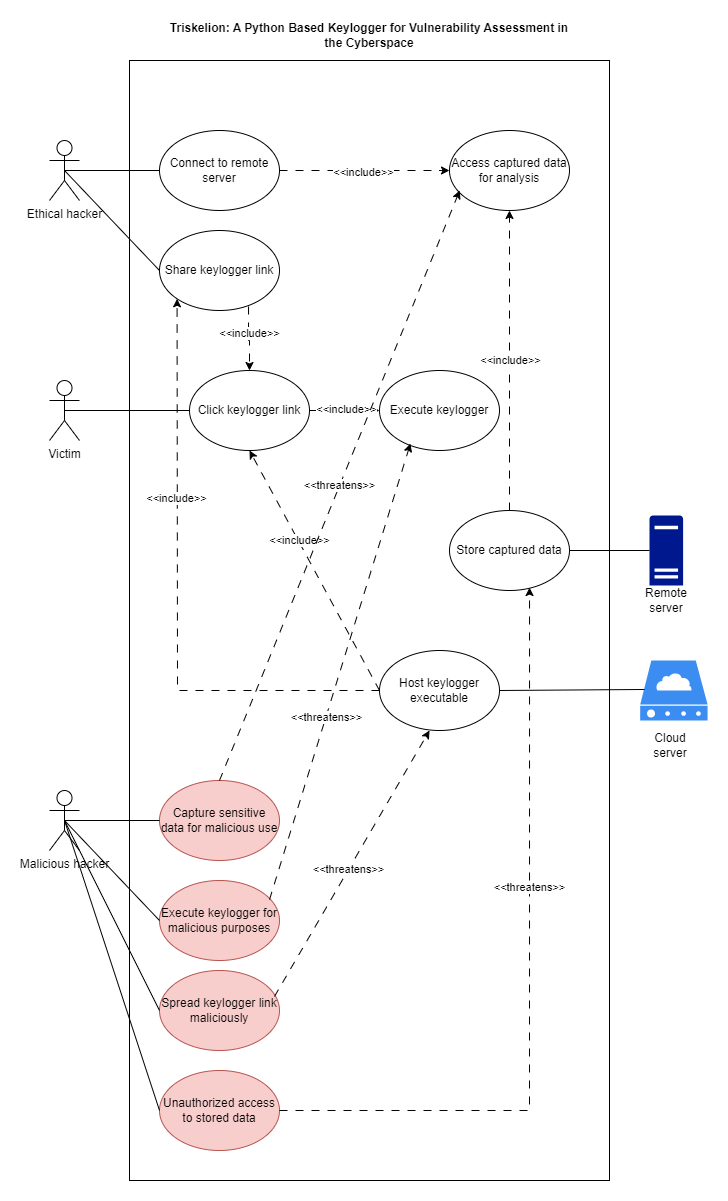

The diagram above was exported from draw.io. Its source (the exported page's mxGraphModel, read from the mxfile embedded in the PNG):
<mxGraphModel dx="1434" dy="772" grid="1" gridSize="10" guides="1" tooltips="1" connect="1" arrows="1" fold="1" page="1" pageScale="1" pageWidth="2339" pageHeight="3300" math="0" shadow="0">
  <root>
    <mxCell id="0" />
    <mxCell id="1" parent="0" />
    <mxCell id="1xvEvEAE-j8CGYM6Dr1g-1" value="" style="rounded=0;whiteSpace=wrap;html=1;" parent="1" vertex="1">
      <mxGeometry x="480" y="80" width="480" height="1120" as="geometry" />
    </mxCell>
    <mxCell id="1xvEvEAE-j8CGYM6Dr1g-2" value="&lt;b&gt;Triskelion: A Python Based Keylogger for Vulnerability Assessment in the Cyberspace&lt;/b&gt;" style="text;html=1;align=center;verticalAlign=middle;whiteSpace=wrap;rounded=0;" parent="1" vertex="1">
      <mxGeometry x="510" y="40" width="420" height="30" as="geometry" />
    </mxCell>
    <mxCell id="1xvEvEAE-j8CGYM6Dr1g-3" value="Ethical hacker" style="shape=umlActor;verticalLabelPosition=bottom;verticalAlign=top;html=1;outlineConnect=0;" parent="1" vertex="1">
      <mxGeometry x="400" y="160" width="30" height="60" as="geometry" />
    </mxCell>
    <mxCell id="1xvEvEAE-j8CGYM6Dr1g-9" value="" style="edgeStyle=orthogonalEdgeStyle;rounded=0;orthogonalLoop=1;jettySize=auto;html=1;dashed=1;dashPattern=8 8;" parent="1" source="1xvEvEAE-j8CGYM6Dr1g-4" target="1xvEvEAE-j8CGYM6Dr1g-6" edge="1">
      <mxGeometry relative="1" as="geometry" />
    </mxCell>
    <mxCell id="1xvEvEAE-j8CGYM6Dr1g-10" value="&amp;lt;&amp;lt;include&amp;gt;&amp;gt;" style="edgeLabel;html=1;align=center;verticalAlign=middle;resizable=0;points=[];" parent="1xvEvEAE-j8CGYM6Dr1g-9" vertex="1" connectable="0">
      <mxGeometry x="0.0182" y="2" relative="1" as="geometry">
        <mxPoint as="offset" />
      </mxGeometry>
    </mxCell>
    <mxCell id="1xvEvEAE-j8CGYM6Dr1g-4" value="Click keylogger link" style="ellipse;whiteSpace=wrap;html=1;" parent="1" vertex="1">
      <mxGeometry x="540" y="390" width="120" height="80" as="geometry" />
    </mxCell>
    <mxCell id="1xvEvEAE-j8CGYM6Dr1g-5" value="Victim" style="shape=umlActor;verticalLabelPosition=bottom;verticalAlign=top;html=1;outlineConnect=0;" parent="1" vertex="1">
      <mxGeometry x="400" y="400" width="30" height="60" as="geometry" />
    </mxCell>
    <mxCell id="1xvEvEAE-j8CGYM6Dr1g-6" value="Execute keylogger" style="ellipse;whiteSpace=wrap;html=1;" parent="1" vertex="1">
      <mxGeometry x="730" y="390" width="120" height="80" as="geometry" />
    </mxCell>
    <mxCell id="1xvEvEAE-j8CGYM6Dr1g-16" value="" style="edgeStyle=orthogonalEdgeStyle;rounded=0;orthogonalLoop=1;jettySize=auto;html=1;dashed=1;dashPattern=8 8;exitX=0.742;exitY=0.95;exitDx=0;exitDy=0;exitPerimeter=0;" parent="1" source="1xvEvEAE-j8CGYM6Dr1g-11" target="1xvEvEAE-j8CGYM6Dr1g-4" edge="1">
      <mxGeometry relative="1" as="geometry" />
    </mxCell>
    <mxCell id="1xvEvEAE-j8CGYM6Dr1g-17" value="&amp;lt;&amp;lt;include&amp;gt;&amp;gt;" style="edgeLabel;html=1;align=center;verticalAlign=middle;resizable=0;points=[];" parent="1xvEvEAE-j8CGYM6Dr1g-16" vertex="1" connectable="0">
      <mxGeometry x="-0.16" relative="1" as="geometry">
        <mxPoint as="offset" />
      </mxGeometry>
    </mxCell>
    <mxCell id="1xvEvEAE-j8CGYM6Dr1g-11" value="Share keylogger link" style="ellipse;whiteSpace=wrap;html=1;" parent="1" vertex="1">
      <mxGeometry x="510" y="250" width="120" height="80" as="geometry" />
    </mxCell>
    <mxCell id="1xvEvEAE-j8CGYM6Dr1g-14" value="" style="edgeStyle=orthogonalEdgeStyle;rounded=0;orthogonalLoop=1;jettySize=auto;html=1;dashed=1;dashPattern=8 8;" parent="1" source="1xvEvEAE-j8CGYM6Dr1g-12" target="1xvEvEAE-j8CGYM6Dr1g-13" edge="1">
      <mxGeometry relative="1" as="geometry" />
    </mxCell>
    <mxCell id="1xvEvEAE-j8CGYM6Dr1g-15" value="&amp;lt;&amp;lt;include&amp;gt;&amp;gt;" style="edgeLabel;html=1;align=center;verticalAlign=middle;resizable=0;points=[];" parent="1xvEvEAE-j8CGYM6Dr1g-14" vertex="1" connectable="0">
      <mxGeometry x="-0.0182" y="-1" relative="1" as="geometry">
        <mxPoint as="offset" />
      </mxGeometry>
    </mxCell>
    <mxCell id="1xvEvEAE-j8CGYM6Dr1g-12" value="Connect to remote server" style="ellipse;whiteSpace=wrap;html=1;" parent="1" vertex="1">
      <mxGeometry x="510" y="150" width="120" height="80" as="geometry" />
    </mxCell>
    <mxCell id="1xvEvEAE-j8CGYM6Dr1g-13" value="Access captured data for analysis" style="ellipse;whiteSpace=wrap;html=1;" parent="1" vertex="1">
      <mxGeometry x="800" y="150" width="120" height="80" as="geometry" />
    </mxCell>
    <mxCell id="1xvEvEAE-j8CGYM6Dr1g-18" value="" style="sketch=0;html=1;aspect=fixed;strokeColor=none;shadow=0;fillColor=#3B8DF1;verticalAlign=top;labelPosition=center;verticalLabelPosition=bottom;shape=mxgraph.gcp2.cloud_server" parent="1" vertex="1">
      <mxGeometry x="990.69" y="680" width="67.42" height="60" as="geometry" />
    </mxCell>
    <mxCell id="1xvEvEAE-j8CGYM6Dr1g-19" value="" style="sketch=0;aspect=fixed;pointerEvents=1;shadow=0;dashed=0;html=1;strokeColor=none;labelPosition=center;verticalLabelPosition=bottom;verticalAlign=top;align=center;fillColor=#00188D;shape=mxgraph.mscae.enterprise.server_generic" parent="1" vertex="1">
      <mxGeometry x="1000" y="535" width="33.6" height="70" as="geometry" />
    </mxCell>
    <mxCell id="1xvEvEAE-j8CGYM6Dr1g-21" style="edgeStyle=orthogonalEdgeStyle;rounded=0;orthogonalLoop=1;jettySize=auto;html=1;dashed=1;dashPattern=8 8;" parent="1" source="1xvEvEAE-j8CGYM6Dr1g-20" target="1xvEvEAE-j8CGYM6Dr1g-13" edge="1">
      <mxGeometry relative="1" as="geometry" />
    </mxCell>
    <mxCell id="1xvEvEAE-j8CGYM6Dr1g-22" value="&amp;lt;&amp;lt;include&amp;gt;&amp;gt;" style="edgeLabel;html=1;align=center;verticalAlign=middle;resizable=0;points=[];" parent="1xvEvEAE-j8CGYM6Dr1g-21" vertex="1" connectable="0">
      <mxGeometry x="0.0067" relative="1" as="geometry">
        <mxPoint as="offset" />
      </mxGeometry>
    </mxCell>
    <mxCell id="1xvEvEAE-j8CGYM6Dr1g-20" value="Store captured data" style="ellipse;whiteSpace=wrap;html=1;" parent="1" vertex="1">
      <mxGeometry x="800" y="530" width="120" height="80" as="geometry" />
    </mxCell>
    <mxCell id="1xvEvEAE-j8CGYM6Dr1g-23" value="Host keylogger executable" style="ellipse;whiteSpace=wrap;html=1;" parent="1" vertex="1">
      <mxGeometry x="730" y="670" width="120" height="80" as="geometry" />
    </mxCell>
    <mxCell id="1xvEvEAE-j8CGYM6Dr1g-24" value="" style="endArrow=classic;html=1;rounded=0;exitX=0;exitY=0.5;exitDx=0;exitDy=0;entryX=0.5;entryY=1;entryDx=0;entryDy=0;dashed=1;dashPattern=8 8;" parent="1" source="1xvEvEAE-j8CGYM6Dr1g-23" target="1xvEvEAE-j8CGYM6Dr1g-4" edge="1">
      <mxGeometry width="50" height="50" relative="1" as="geometry">
        <mxPoint x="700" y="500" as="sourcePoint" />
        <mxPoint x="750" y="450" as="targetPoint" />
      </mxGeometry>
    </mxCell>
    <mxCell id="1xvEvEAE-j8CGYM6Dr1g-25" value="&amp;lt;&amp;lt;include&amp;gt;&amp;gt;" style="edgeLabel;html=1;align=center;verticalAlign=middle;resizable=0;points=[];" parent="1xvEvEAE-j8CGYM6Dr1g-24" vertex="1" connectable="0">
      <mxGeometry x="-0.0083" y="-1" relative="1" as="geometry">
        <mxPoint x="-17" y="-31" as="offset" />
      </mxGeometry>
    </mxCell>
    <mxCell id="1xvEvEAE-j8CGYM6Dr1g-26" value="Remote server" style="text;html=1;align=center;verticalAlign=middle;whiteSpace=wrap;rounded=0;" parent="1" vertex="1">
      <mxGeometry x="986.8" y="605" width="60" height="30" as="geometry" />
    </mxCell>
    <mxCell id="1xvEvEAE-j8CGYM6Dr1g-27" value="Cloud server" style="text;html=1;align=center;verticalAlign=middle;whiteSpace=wrap;rounded=0;" parent="1" vertex="1">
      <mxGeometry x="990.69" y="750" width="60" height="30" as="geometry" />
    </mxCell>
    <mxCell id="1xvEvEAE-j8CGYM6Dr1g-28" value="" style="endArrow=none;html=1;rounded=0;exitX=0.5;exitY=0.5;exitDx=0;exitDy=0;exitPerimeter=0;entryX=0;entryY=0.5;entryDx=0;entryDy=0;" parent="1" source="1xvEvEAE-j8CGYM6Dr1g-3" target="1xvEvEAE-j8CGYM6Dr1g-12" edge="1">
      <mxGeometry width="50" height="50" relative="1" as="geometry">
        <mxPoint x="700" y="500" as="sourcePoint" />
        <mxPoint x="750" y="450" as="targetPoint" />
      </mxGeometry>
    </mxCell>
    <mxCell id="1xvEvEAE-j8CGYM6Dr1g-29" value="" style="endArrow=none;html=1;rounded=0;exitX=0.5;exitY=0.5;exitDx=0;exitDy=0;exitPerimeter=0;entryX=0;entryY=0.5;entryDx=0;entryDy=0;" parent="1" source="1xvEvEAE-j8CGYM6Dr1g-3" target="1xvEvEAE-j8CGYM6Dr1g-11" edge="1">
      <mxGeometry width="50" height="50" relative="1" as="geometry">
        <mxPoint x="700" y="500" as="sourcePoint" />
        <mxPoint x="750" y="450" as="targetPoint" />
      </mxGeometry>
    </mxCell>
    <mxCell id="1xvEvEAE-j8CGYM6Dr1g-30" value="" style="endArrow=none;html=1;rounded=0;exitX=0.5;exitY=0.5;exitDx=0;exitDy=0;exitPerimeter=0;entryX=0;entryY=0.5;entryDx=0;entryDy=0;" parent="1" source="1xvEvEAE-j8CGYM6Dr1g-5" target="1xvEvEAE-j8CGYM6Dr1g-4" edge="1">
      <mxGeometry width="50" height="50" relative="1" as="geometry">
        <mxPoint x="700" y="500" as="sourcePoint" />
        <mxPoint x="750" y="450" as="targetPoint" />
      </mxGeometry>
    </mxCell>
    <mxCell id="1xvEvEAE-j8CGYM6Dr1g-31" value="" style="endArrow=none;html=1;rounded=0;entryX=0;entryY=0.5;entryDx=0;entryDy=0;entryPerimeter=0;exitX=1;exitY=0.5;exitDx=0;exitDy=0;" parent="1" source="1xvEvEAE-j8CGYM6Dr1g-20" target="1xvEvEAE-j8CGYM6Dr1g-19" edge="1">
      <mxGeometry width="50" height="50" relative="1" as="geometry">
        <mxPoint x="700" y="500" as="sourcePoint" />
        <mxPoint x="750" y="450" as="targetPoint" />
      </mxGeometry>
    </mxCell>
    <mxCell id="1xvEvEAE-j8CGYM6Dr1g-32" value="" style="endArrow=none;html=1;rounded=0;entryX=1;entryY=0.5;entryDx=0;entryDy=0;exitX=0.064;exitY=0.483;exitDx=0;exitDy=0;exitPerimeter=0;" parent="1" source="1xvEvEAE-j8CGYM6Dr1g-18" target="1xvEvEAE-j8CGYM6Dr1g-23" edge="1">
      <mxGeometry width="50" height="50" relative="1" as="geometry">
        <mxPoint x="700" y="500" as="sourcePoint" />
        <mxPoint x="750" y="450" as="targetPoint" />
      </mxGeometry>
    </mxCell>
    <mxCell id="1xvEvEAE-j8CGYM6Dr1g-33" value="" style="endArrow=classic;html=1;rounded=0;exitX=0;exitY=0.5;exitDx=0;exitDy=0;entryX=0;entryY=1;entryDx=0;entryDy=0;dashed=1;dashPattern=8 8;" parent="1" source="1xvEvEAE-j8CGYM6Dr1g-23" target="1xvEvEAE-j8CGYM6Dr1g-11" edge="1">
      <mxGeometry width="50" height="50" relative="1" as="geometry">
        <mxPoint x="700" y="500" as="sourcePoint" />
        <mxPoint x="750" y="450" as="targetPoint" />
        <Array as="points">
          <mxPoint x="528" y="710" />
        </Array>
      </mxGeometry>
    </mxCell>
    <mxCell id="1xvEvEAE-j8CGYM6Dr1g-34" value="&amp;lt;&amp;lt;include&amp;gt;&amp;gt;" style="edgeLabel;html=1;align=center;verticalAlign=middle;resizable=0;points=[];" parent="1xvEvEAE-j8CGYM6Dr1g-33" vertex="1" connectable="0">
      <mxGeometry x="0.3306" y="1" relative="1" as="geometry">
        <mxPoint as="offset" />
      </mxGeometry>
    </mxCell>
    <mxCell id="AXl7jstsMdVZAVT-Z49z-1" value="Malicious hacker" style="shape=umlActor;verticalLabelPosition=bottom;verticalAlign=top;html=1;outlineConnect=0;" parent="1" vertex="1">
      <mxGeometry x="400" y="810" width="30" height="60" as="geometry" />
    </mxCell>
    <mxCell id="AXl7jstsMdVZAVT-Z49z-2" value="Unauthorized access to stored data" style="ellipse;whiteSpace=wrap;html=1;fillColor=#f8cecc;strokeColor=#b85450;" parent="1" vertex="1">
      <mxGeometry x="510" y="1090" width="120" height="80" as="geometry" />
    </mxCell>
    <mxCell id="AXl7jstsMdVZAVT-Z49z-3" value="Capture sensitive data for malicious use" style="ellipse;whiteSpace=wrap;html=1;fillColor=#f8cecc;strokeColor=#b85450;" parent="1" vertex="1">
      <mxGeometry x="510" y="800" width="120" height="80" as="geometry" />
    </mxCell>
    <mxCell id="AXl7jstsMdVZAVT-Z49z-4" value="Spread keylogger link maliciously" style="ellipse;whiteSpace=wrap;html=1;fillColor=#f8cecc;strokeColor=#b85450;" parent="1" vertex="1">
      <mxGeometry x="510" y="990" width="120" height="80" as="geometry" />
    </mxCell>
    <mxCell id="AXl7jstsMdVZAVT-Z49z-5" value="Execute keylogger for malicious purposes" style="ellipse;whiteSpace=wrap;html=1;fillColor=#f8cecc;strokeColor=#b85450;" parent="1" vertex="1">
      <mxGeometry x="510" y="900" width="120" height="80" as="geometry" />
    </mxCell>
    <mxCell id="AXl7jstsMdVZAVT-Z49z-7" value="" style="endArrow=classic;html=1;rounded=0;entryX=0.258;entryY=0.913;entryDx=0;entryDy=0;entryPerimeter=0;dashed=1;dashPattern=8 8;exitX=0.917;exitY=0.238;exitDx=0;exitDy=0;exitPerimeter=0;" parent="1" source="AXl7jstsMdVZAVT-Z49z-5" target="1xvEvEAE-j8CGYM6Dr1g-6" edge="1">
      <mxGeometry width="50" height="50" relative="1" as="geometry">
        <mxPoint x="580" y="780" as="sourcePoint" />
        <mxPoint x="630" y="730" as="targetPoint" />
      </mxGeometry>
    </mxCell>
    <mxCell id="AXl7jstsMdVZAVT-Z49z-8" value="&amp;lt;&amp;lt;threatens&amp;gt;&amp;gt;" style="edgeLabel;html=1;align=center;verticalAlign=middle;resizable=0;points=[];" parent="AXl7jstsMdVZAVT-Z49z-7" vertex="1" connectable="0">
      <mxGeometry x="-0.2" relative="1" as="geometry">
        <mxPoint as="offset" />
      </mxGeometry>
    </mxCell>
    <mxCell id="AXl7jstsMdVZAVT-Z49z-9" value="" style="endArrow=classic;html=1;rounded=0;entryX=0.417;entryY=1;entryDx=0;entryDy=0;entryPerimeter=0;exitX=0.958;exitY=0.325;exitDx=0;exitDy=0;exitPerimeter=0;dashed=1;dashPattern=8 8;" parent="1" source="AXl7jstsMdVZAVT-Z49z-4" target="1xvEvEAE-j8CGYM6Dr1g-23" edge="1">
      <mxGeometry width="50" height="50" relative="1" as="geometry">
        <mxPoint x="640" y="900" as="sourcePoint" />
        <mxPoint x="690" y="850" as="targetPoint" />
      </mxGeometry>
    </mxCell>
    <mxCell id="AXl7jstsMdVZAVT-Z49z-10" value="&amp;lt;&amp;lt;threatens&amp;gt;&amp;gt;" style="edgeLabel;html=1;align=center;verticalAlign=middle;resizable=0;points=[];" parent="AXl7jstsMdVZAVT-Z49z-9" vertex="1" connectable="0">
      <mxGeometry x="-0.043" y="1" relative="1" as="geometry">
        <mxPoint as="offset" />
      </mxGeometry>
    </mxCell>
    <mxCell id="AXl7jstsMdVZAVT-Z49z-11" style="edgeStyle=orthogonalEdgeStyle;rounded=0;orthogonalLoop=1;jettySize=auto;html=1;entryX=0.667;entryY=0.963;entryDx=0;entryDy=0;entryPerimeter=0;dashed=1;dashPattern=8 8;" parent="1" source="AXl7jstsMdVZAVT-Z49z-2" target="1xvEvEAE-j8CGYM6Dr1g-20" edge="1">
      <mxGeometry relative="1" as="geometry" />
    </mxCell>
    <mxCell id="AXl7jstsMdVZAVT-Z49z-12" value="&amp;lt;&amp;lt;threatens&amp;gt;&amp;gt;" style="edgeLabel;html=1;align=center;verticalAlign=middle;resizable=0;points=[];" parent="AXl7jstsMdVZAVT-Z49z-11" vertex="1" connectable="0">
      <mxGeometry x="0.3213" y="1" relative="1" as="geometry">
        <mxPoint y="38" as="offset" />
      </mxGeometry>
    </mxCell>
    <mxCell id="AXl7jstsMdVZAVT-Z49z-13" value="" style="endArrow=classic;html=1;rounded=0;entryX=0.688;entryY=0.116;entryDx=0;entryDy=0;entryPerimeter=0;dashed=1;dashPattern=8 8;" parent="1" target="1xvEvEAE-j8CGYM6Dr1g-1" edge="1">
      <mxGeometry width="50" height="50" relative="1" as="geometry">
        <mxPoint x="570" y="800" as="sourcePoint" />
        <mxPoint x="620" y="750" as="targetPoint" />
      </mxGeometry>
    </mxCell>
    <mxCell id="AXl7jstsMdVZAVT-Z49z-14" value="&amp;lt;&amp;lt;threatens&amp;gt;&amp;gt;" style="edgeLabel;html=1;align=center;verticalAlign=middle;resizable=0;points=[];" parent="AXl7jstsMdVZAVT-Z49z-13" vertex="1" connectable="0">
      <mxGeometry x="0.0015" y="1" relative="1" as="geometry">
        <mxPoint as="offset" />
      </mxGeometry>
    </mxCell>
    <mxCell id="AXl7jstsMdVZAVT-Z49z-16" value="" style="endArrow=none;html=1;rounded=0;exitX=0.5;exitY=0.5;exitDx=0;exitDy=0;exitPerimeter=0;entryX=0;entryY=0.5;entryDx=0;entryDy=0;" parent="1" source="AXl7jstsMdVZAVT-Z49z-1" target="AXl7jstsMdVZAVT-Z49z-3" edge="1">
      <mxGeometry width="50" height="50" relative="1" as="geometry">
        <mxPoint x="700" y="880" as="sourcePoint" />
        <mxPoint x="750" y="830" as="targetPoint" />
      </mxGeometry>
    </mxCell>
    <mxCell id="AXl7jstsMdVZAVT-Z49z-17" value="" style="endArrow=none;html=1;rounded=0;exitX=0.5;exitY=0.5;exitDx=0;exitDy=0;exitPerimeter=0;entryX=0;entryY=0.5;entryDx=0;entryDy=0;" parent="1" source="AXl7jstsMdVZAVT-Z49z-1" target="AXl7jstsMdVZAVT-Z49z-5" edge="1">
      <mxGeometry width="50" height="50" relative="1" as="geometry">
        <mxPoint x="700" y="880" as="sourcePoint" />
        <mxPoint x="750" y="830" as="targetPoint" />
      </mxGeometry>
    </mxCell>
    <mxCell id="AXl7jstsMdVZAVT-Z49z-18" value="" style="endArrow=none;html=1;rounded=0;exitX=0.5;exitY=0.5;exitDx=0;exitDy=0;exitPerimeter=0;entryX=0;entryY=0.5;entryDx=0;entryDy=0;" parent="1" source="AXl7jstsMdVZAVT-Z49z-1" target="AXl7jstsMdVZAVT-Z49z-4" edge="1">
      <mxGeometry width="50" height="50" relative="1" as="geometry">
        <mxPoint x="700" y="880" as="sourcePoint" />
        <mxPoint x="750" y="830" as="targetPoint" />
      </mxGeometry>
    </mxCell>
    <mxCell id="AXl7jstsMdVZAVT-Z49z-19" value="" style="endArrow=none;html=1;rounded=0;exitX=0.5;exitY=0.5;exitDx=0;exitDy=0;exitPerimeter=0;entryX=0;entryY=0.5;entryDx=0;entryDy=0;" parent="1" source="AXl7jstsMdVZAVT-Z49z-1" target="AXl7jstsMdVZAVT-Z49z-2" edge="1">
      <mxGeometry width="50" height="50" relative="1" as="geometry">
        <mxPoint x="700" y="880" as="sourcePoint" />
        <mxPoint x="750" y="830" as="targetPoint" />
      </mxGeometry>
    </mxCell>
  </root>
</mxGraphModel>